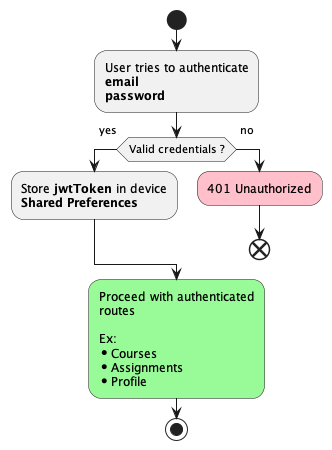

The diagram above was rendered by PlantUML. Its source (embedded in the PNG):
@startuml

start
:User tries to authenticate\n**email**\n**password**;
if (Valid credentials ?) then ( yes\n )
  :Store **jwtToken** in device\n**Shared Preferences** ;
  else ( no\n )
  #pink:401 Unauthorized;
  end
endif
#palegreen:Proceed with authenticated\nroutes\n\nEx:\n*Courses\n*Assignments\n*Profile;
stop
@enduml